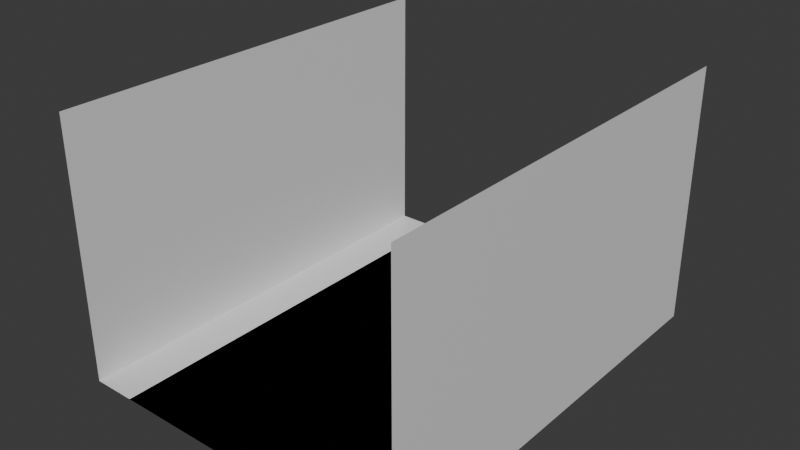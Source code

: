 # Source: test-room2.blend  (saved by Blender 5.0.118; exported with 4.5.12 LTS)
import bpy
from mathutils import Matrix  # noqa: F401  (used for matrix-valued properties, if any)

bpy.ops.wm.read_factory_settings(use_empty=True)
scene = bpy.context.scene
scene.name = 'Scene'

# ---- collections
col_collection = bpy.data.collections.new('Collection'); scene.collection.children.link(col_collection)

# ---- materials (node trees are filled in below, after node groups)
mat_material = bpy.data.materials.new('Material')
mat_material.use_backface_culling = True
mat_autocollision_mat = bpy.data.materials.new('AutoCollision_MAT')
mat_autocollision_mat.surface_render_method = 'BLENDED'
mat_autocollision_mat.blend_method = 'BLEND'
mat_autocollision_mat.use_transparency_overlap = False
mat_autocollision_mat.show_transparent_back = False
mat_autocollision_mat.diffuse_color = (0.0, 0.3, 1.0, 0.3)
mat_autocollision_mat.roughness = 1.0
mat_material_001 = bpy.data.materials.new('Material.001')
mat_material_001.use_backface_culling = True

# ---- material node trees
mat_material.use_nodes = True; mat_material.node_tree.nodes.clear()
_N = mat_material.node_tree.nodes; _L = mat_material.node_tree.links
n0 = _N.new('ShaderNodeBsdfPrincipled'); n0.name = 'Principled BSDF'; n0.location = (-200, 100)
n1 = _N.new('ShaderNodeOutputMaterial'); n1.name = 'Material Output'; n1.location = (200, 100)
_L.new(n0.outputs[0], n1.inputs[0])
n1.is_active_output = True
mat_autocollision_mat.use_nodes = True; mat_autocollision_mat.node_tree.nodes.clear()
_N = mat_autocollision_mat.node_tree.nodes; _L = mat_autocollision_mat.node_tree.links
n0 = _N.new('ShaderNodeBsdfPrincipled'); n0.name = 'Principled BSDF'; n0.location = (-200, 100)
n0.inputs[0].default_value = (0.0, 0.3, 1.0, 0.3)
n0.inputs[2].default_value = 1.0
n0.inputs[4].default_value = 0.3
n1 = _N.new('ShaderNodeOutputMaterial'); n1.name = 'Material Output'; n1.location = (200, 100)
_L.new(n0.outputs[0], n1.inputs[0])
n1.is_active_output = True
mat_material_001.use_nodes = True; mat_material_001.node_tree.nodes.clear()
_N = mat_material_001.node_tree.nodes; _L = mat_material_001.node_tree.links
n0 = _N.new('ShaderNodeBsdfPrincipled'); n0.name = 'Principled BSDF'; n0.location = (-200, 100)
n1 = _N.new('ShaderNodeOutputMaterial'); n1.name = 'Material Output'; n1.location = (200, 100)
_L.new(n0.outputs[0], n1.inputs[0])
n1.is_active_output = True

# ---- world
world_world = bpy.data.worlds.new('World'); scene.world = world_world
world_world.use_nodes = True; world_world.node_tree.nodes.clear()
_N = world_world.node_tree.nodes; _L = world_world.node_tree.links
n0 = _N.new('ShaderNodeOutputWorld'); n0.name = 'World Output'; n0.location = (200, 100)
n1 = _N.new('ShaderNodeBackground'); n1.name = 'Background'; n1.location = (-200, 100)
n1.inputs[0].default_value = (0.05088, 0.05088, 0.05088, 1.0)
_L.new(n1.outputs[0], n0.inputs[0])
n0.is_active_output = True
world_world.color = (0.05088, 0.05088, 0.05088)
world_world.sun_shadow_jitter_overblur = 0.0

# ---- meshes
me_plane = bpy.data.meshes.new('Plane')
me_plane.from_pydata([(-4.0, 5.0, 0.0), (4.0, 5.0, 0.0), (-4.0, 5.0, 6.0), (4.0, 5.0, 6.0), (-4.0, -5.0, 0.0), (4.0, -5.0, 0.0), (-4.0, -5.0, 6.0), (4.0, -5.0, 6.0)], [], [(0, 4, 5, 1), (1, 5, 7, 3), (2, 6, 4, 0)])
_uv = me_plane.uv_layers.new(name='UVMap')
_uv.uv.foreach_set('vector', [0.0, 0.0, 0.0, 0.0, 1.0, 0.0, 1.0, 0.0, 1.0, 0.0, 1.0, 0.0, 1.0, 1.0, 1.0, 1.0, 0.0, 1.0, 0.0, 1.0, 0.0, 0.0, 0.0, 0.0])
me_plane.materials.append(mat_material)
me_plane.update()
me_plane_001 = bpy.data.meshes.new('Plane.001')
me_plane_001.from_pydata([(-4.0, 5.0, 0.0), (4.0, 5.0, 0.0), (-4.0, 5.0, 6.0), (4.0, 5.0, 6.0), (-4.0, -5.0, 0.0), (4.0, -5.0, 0.0), (-4.0, -5.0, 6.0), (4.0, -5.0, 6.0)], [], [(0, 4, 5, 1), (1, 5, 7, 3), (2, 6, 4, 0)])
_uv = me_plane_001.uv_layers.new(name='UVMap')
_uv.uv.foreach_set('vector', [0.0, 0.0, 0.0, 0.0, 1.0, 0.0, 1.0, 0.0, 1.0, 0.0, 1.0, 0.0, 1.0, 1.0, 1.0, 1.0, 0.0, 1.0, 0.0, 1.0, 0.0, 0.0, 0.0, 0.0])
me_plane_001.materials.append(mat_autocollision_mat)
me_plane_001.update()
me_plane_002 = bpy.data.meshes.new('Plane.002')
me_plane_002.from_pydata([(-3.0, 5.0, 0.0), (3.0, 5.0, 0.0), (-3.0, -5.0, 0.0), (3.0, -5.0, 0.0)], [], [(0, 2, 3, 1)])
_uv = me_plane_002.uv_layers.new(name='UVMap')
_uv.uv.foreach_set('vector', [0.0, 0.0, 0.0, 0.0, 1.0, 0.0, 1.0, 0.0])
me_plane_002.materials.append(mat_material_001)
me_plane_002.update()

# ---- objects
ob_plane = bpy.data.objects.new('Plane', me_plane)
ob_plane_colonly = bpy.data.objects.new('Plane-colonly', me_plane_001)
ob_plane_001_navmesh = bpy.data.objects.new('Plane.001-navmesh', me_plane_002)

# ---- transforms, parenting, visibility, modifiers, constraints
ob_plane.location = (0.0, 0.0, 0.0)
ob_plane_colonly.parent = ob_plane
ob_plane_colonly.location = (0.0, 0.0, 0.0)
ob_plane_colonly.hide_render = True
ob_plane_colonly.display_type = 'SOLID'
ob_plane_colonly.show_wire = True
_m = ob_plane_colonly.modifiers.new('Solidify', 'SOLIDIFY')
_m.thickness = 0.17
ob_plane_001_navmesh.location = (0.0, 0.0, 0.0)

# ---- collection membership
col_collection.objects.link(ob_plane)
col_collection.objects.link(ob_plane_colonly)
col_collection.objects.link(ob_plane_001_navmesh)

# ---- scene / render settings (as saved in the file)
scene.frame_start = 1; scene.frame_end = 250; scene.frame_set(1)
scene.render.engine = 'BLENDER_EEVEE_NEXT'
scene.render.bake_bias = 0.0
scene.render.bake_samples = 0
scene.cycles.sampling_pattern = 'TABULATED_SOBOL'
scene.eevee.use_volume_custom_range = False
bpy.context.view_layer.update()

# ---- added for rendering (the .blend has no active camera and no usable light): camera, sun
cam_auto = bpy.data.cameras.new('AutoCamera')
cam_auto.lens = 50.0
cam_auto.sensor_width = 36.0
cam_auto.clip_end = 1000.0
ob_auto_camera = bpy.data.objects.new('AutoCamera', cam_auto)
scene.collection.objects.link(ob_auto_camera)
ob_auto_camera.location = (13.0847, -15.7016, 13.4677)
ob_auto_camera.rotation_euler = (1.09748, -7.21219e-08, 0.694738)
scene.camera = ob_auto_camera
light_auto_sun = bpy.data.lights.new('AutoSun', 'SUN')
light_auto_sun.energy = 3.0
light_auto_sun.angle = 0.0523599
ob_auto_sun = bpy.data.objects.new('AutoSun', light_auto_sun)
scene.collection.objects.link(ob_auto_sun)
ob_auto_sun.rotation_euler = (0.872665, 0.174533, 0.523599)
bpy.context.view_layer.update()
